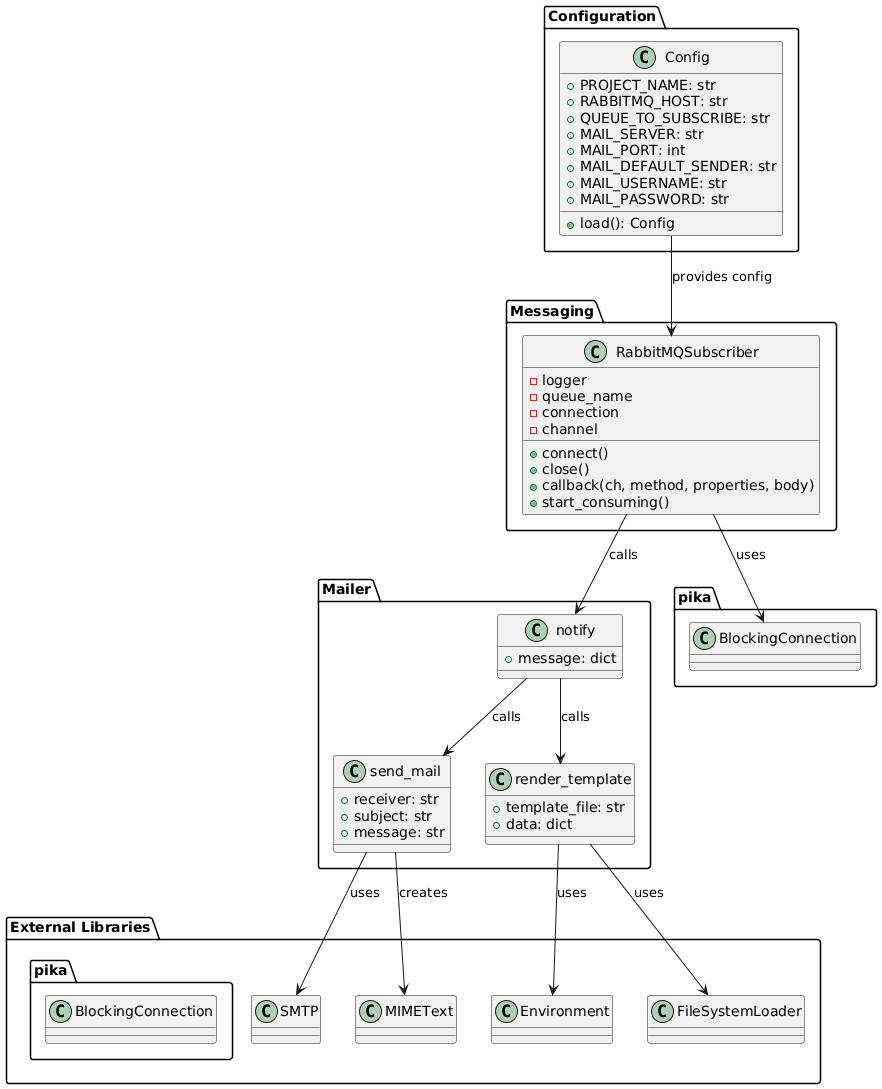

The diagram above was rendered by PlantUML. Its source (embedded in the PNG):
@startuml
package "Configuration" {
    class Config {
        +PROJECT_NAME: str
        +RABBITMQ_HOST: str
        +QUEUE_TO_SUBSCRIBE: str
        +MAIL_SERVER: str
        +MAIL_PORT: int
        +MAIL_DEFAULT_SENDER: str
        +MAIL_USERNAME: str
        +MAIL_PASSWORD: str
        +load(): Config
    }
}

package "Messaging" {
    class RabbitMQSubscriber {
        -logger
        -queue_name
        -connection
        -channel
        +connect()
        +close()
        +callback(ch, method, properties, body)
        +start_consuming()
    }
}

package "Mailer" {
    class notify {
        +message: dict
    }
    class send_mail {
        +receiver: str
        +subject: str
        +message: str
    }
    class render_template {
        +template_file: str
        +data: dict
    }
}

package "External Libraries" {
    class pika.BlockingConnection
    class SMTP
    class MIMEText
    class Environment
    class FileSystemLoader
}

Config --> RabbitMQSubscriber : provides config
RabbitMQSubscriber --> pika.BlockingConnection : uses
RabbitMQSubscriber --> notify : calls
notify --> render_template : calls
notify --> send_mail : calls
send_mail --> SMTP : uses
render_template --> Environment : uses
render_template --> FileSystemLoader : uses
send_mail --> MIMEText : creates
@enduml